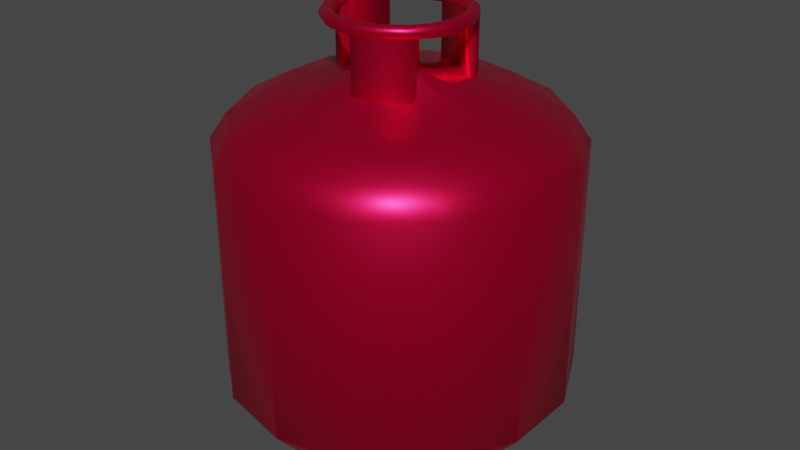 # Source: Gas_Bottle.blend  (saved by Blender 3.3.6; exported with 4.5.12 LTS)
import bpy
from mathutils import Matrix  # noqa: F401  (used for matrix-valued properties, if any)

bpy.ops.wm.read_factory_settings(use_empty=True)
scene = bpy.context.scene
scene.name = 'Scene'

# ---- collections
col_collection = bpy.data.collections.new('Collection'); scene.collection.children.link(col_collection)

# ---- materials (node trees are filled in below, after node groups)
mat_material = bpy.data.materials.new('Material')
mat_material.alpha_threshold = 0.0
mat_material.use_transparent_shadow = False
mat_material.roughness = 0.5
mat_material.line_color = (0.0, 0.0, 0.0, 1.0)

# ---- material node trees
mat_material.use_nodes = True; mat_material.node_tree.nodes.clear()
_N = mat_material.node_tree.nodes; _L = mat_material.node_tree.links
n0 = _N.new('ShaderNodeOutputMaterial'); n0.name = 'Material Output'; n0.location = (300, 300)
n1 = _N.new('ShaderNodeBsdfPrincipled'); n1.name = 'Principled BSDF'; n1.location = (10, 300)
n1.distribution = 'GGX'
n1.subsurface_method = 'RANDOM_WALK_SKIN'
n1.inputs[0].default_value = (0.8, 0.0, 0.05811, 1.0)
n1.inputs[1].default_value = 0.82
n1.inputs[2].default_value = 0.35
n1.inputs[3].default_value = 1.45
n1.inputs[13].default_value = 0.67
n1.inputs[27].default_value = (0.0, 0.0, 0.0, 1.0)
n1.inputs[28].default_value = 1.0
_L.new(n1.outputs[0], n0.inputs[0])
n0.is_active_output = True

# ---- world
world_world = bpy.data.worlds.new('World'); scene.world = world_world
world_world.use_nodes = True; world_world.node_tree.nodes.clear()
_N = world_world.node_tree.nodes; _L = world_world.node_tree.links
n0 = _N.new('ShaderNodeOutputWorld'); n0.name = 'World Output'; n0.location = (300, 300)
n1 = _N.new('ShaderNodeBackground'); n1.name = 'Background'; n1.location = (10, 300)
n1.inputs[0].default_value = (0.05088, 0.05088, 0.05088, 1.0)
_L.new(n1.outputs[0], n0.inputs[0])
n0.is_active_output = True
world_world.color = (0.05088, 0.05088, 0.05088)
world_world.use_sun_shadow = False
world_world.sun_shadow_jitter_overblur = 0.0

# ---- meshes
me_cylinder = bpy.data.meshes.new('Cylinder')
me_cylinder.from_pydata([(-3.509e-09, 0.1688, -0.02832), (1.306e-09, 0.02931, 0.6166), (0.07324, 0.1521, -0.02832), (0.01272, 0.02641, 0.6166), (0.132, 0.1052, -0.02832), (0.02292, 0.01828, 0.6166), (0.1646, 0.03756, -0.02832), (0.02858, 0.006522, 0.6166), (0.1646, -0.03756, -0.02832), (0.02858, -0.006522, 0.6166), (0.132, -0.1052, -0.02832), (0.02292, -0.01828, 0.6166), (0.07324, -0.1521, -0.02832), (0.01272, -0.02641, 0.6166), (-3.509e-09, -0.1688, -0.02832), (1.306e-09, -0.02931, 0.6166), (-0.07324, -0.1521, -0.02832), (-0.01272, -0.02641, 0.6166), (-0.132, -0.1052, -0.02832), (-0.02292, -0.01828, 0.6166), (-0.1646, -0.03756, -0.02832), (-0.02858, -0.006522, 0.6166), (-0.1646, 0.03756, -0.02832), (-0.02858, 0.006522, 0.6166), (-0.132, 0.1052, -0.02832), (-0.02292, 0.01828, 0.6166), (-0.07324, 0.1521, -0.02832), (-0.01272, 0.02641, 0.6166), (-1.574e-09, 0.2007, 0.01753), (-6.096e-10, 0.2582, 0.03844), (0.0, 0.3, 0.087), (0.0, 0.3, 0.4928), (0.1302, 0.2703, 0.4928), (0.1302, 0.2703, 0.087), (0.112, 0.2326, 0.03844), (0.08709, 0.1808, 0.01753), (0.2345, 0.187, 0.4928), (0.2345, 0.187, 0.087), (0.2018, 0.161, 0.03844), (0.1569, 0.1251, 0.01753), (0.2925, 0.06676, 0.4928), (0.2925, 0.06676, 0.087), (0.2517, 0.05745, 0.03844), (0.1957, 0.04466, 0.01753), (0.2925, -0.06676, 0.4928), (0.2925, -0.06676, 0.087), (0.2517, -0.05745, 0.03844), (0.1957, -0.04466, 0.01753), (0.2345, -0.187, 0.4928), (0.2345, -0.187, 0.087), (0.2018, -0.161, 0.03844), (0.1569, -0.1251, 0.01753), (0.1302, -0.2703, 0.4928), (0.1302, -0.2703, 0.087), (0.112, -0.2326, 0.03844), (0.08709, -0.1808, 0.01753), (0.0, -0.3, 0.4928), (0.0, -0.3, 0.087), (-6.096e-10, -0.2582, 0.03844), (-1.574e-09, -0.2007, 0.01753), (-0.1302, -0.2703, 0.4928), (-0.1302, -0.2703, 0.087), (-0.112, -0.2326, 0.03844), (-0.08709, -0.1808, 0.01753), (-0.2345, -0.187, 0.4928), (-0.2345, -0.187, 0.087), (-0.2018, -0.161, 0.03844), (-0.1569, -0.1251, 0.01753), (-0.2925, -0.06676, 0.4928), (-0.2925, -0.06676, 0.087), (-0.2517, -0.05745, 0.03844), (-0.1957, -0.04466, 0.01753), (-0.2925, 0.06676, 0.4928), (-0.2925, 0.06676, 0.087), (-0.2517, 0.05745, 0.03844), (-0.1957, 0.04466, 0.01753), (-0.2345, 0.187, 0.4928), (-0.2345, 0.187, 0.087), (-0.2018, 0.161, 0.03844), (-0.1569, 0.1251, 0.01753), (-0.1302, 0.2703, 0.4928), (-0.1302, 0.2703, 0.087), (-0.112, 0.2326, 0.03844), (-0.08709, 0.1808, 0.01753), (-2.055e-10, 0.271, 0.5353), (-8.152e-10, 0.1972, 0.5753), (0.08556, 0.1777, 0.5753), (0.1176, 0.2442, 0.5353), (0.1542, 0.123, 0.5753), (0.2119, 0.169, 0.5353), (0.1923, 0.04388, 0.5753), (0.2642, 0.06031, 0.5353), (0.1923, -0.04388, 0.5753), (0.2642, -0.06031, 0.5353), (0.1542, -0.123, 0.5753), (0.2119, -0.169, 0.5353), (0.08556, -0.1777, 0.5753), (0.1176, -0.2442, 0.5353), (-8.152e-10, -0.1972, 0.5753), (-2.055e-10, -0.271, 0.5353), (-0.08556, -0.1777, 0.5753), (-0.1176, -0.2442, 0.5353), (-0.1542, -0.123, 0.5753), (-0.2119, -0.169, 0.5353), (-0.1923, -0.04388, 0.5753), (-0.2642, -0.06031, 0.5353), (-0.1923, 0.04388, 0.5753), (-0.2642, 0.06031, 0.5353), (-0.1542, 0.123, 0.5753), (-0.2119, 0.169, 0.5353), (-0.08556, 0.1777, 0.5753), (-0.1176, 0.2442, 0.5353), (0.01272, 0.02641, 0.6619), (3.063e-09, 0.02931, 0.6619), (0.02292, 0.01828, 0.6619), (0.02858, 0.006522, 0.6619), (0.02858, -0.006522, 0.6619), (0.02292, -0.01828, 0.6619), (0.01272, -0.02641, 0.6619), (3.063e-09, -0.02931, 0.6619), (-0.01272, -0.02641, 0.6619), (-0.02292, -0.01828, 0.6619), (-0.02858, -0.006522, 0.6619), (-0.02858, 0.006522, 0.6619), (-0.02292, 0.01828, 0.6619), (-0.01272, 0.02641, 0.6619), (0.0009212, 0.1005, 0.5864), (0.04771, 0.08982, 0.5864), (0.08522, 0.0599, 0.5864), (0.08086, -0.06036, 0.5864), (0.04334, -0.09028, 0.5864), (-0.003447, -0.101, 0.5864), (-0.09765, -0.02368, 0.5864), (-0.09765, 0.02431, 0.5864), (-0.07683, 0.06754, 0.5864), (0.0009212, 0.1005, 0.7018), (0.04771, 0.08982, 0.7018), (0.08522, 0.0599, 0.7018), (0.08086, -0.06036, 0.7018), (0.04334, -0.09028, 0.7018), (-0.003447, -0.101, 0.7018), (-0.09765, -0.02368, 0.7018), (-0.09765, 0.02431, 0.7018), (-0.07683, 0.06754, 0.7018), (-0.114, 0.02804, 0.5864), (-0.09318, 0.07127, 0.5864), (-0.114, -0.01995, 0.5864), (-0.114, 0.02804, 0.7018), (-0.09318, 0.07127, 0.7018), (-0.114, -0.01995, 0.7018), (0.05498, 0.1049, 0.5864), (0.0925, 0.07501, 0.5864), (0.008197, 0.1156, 0.5864), (0.05498, 0.1049, 0.7018), (0.0925, 0.07501, 0.7018), (0.008197, 0.1156, 0.7018), (0.05061, -0.1054, 0.5864), (0.003829, -0.1161, 0.5864), (0.08813, -0.07547, 0.5864), (0.05061, -0.1054, 0.7018), (0.003829, -0.1161, 0.7018), (0.08813, -0.07547, 0.7018), (-1.128e-09, -0.1199, 0.7044), (-8.707e-10, -0.1158, 0.7084), (-1.001e-10, -0.1103, 0.7099), (5.42e-10, -0.1048, 0.7084), (7.989e-10, -0.1008, 0.7044), (9.273e-10, -0.09929, 0.6988), (1.184e-09, -0.1008, 0.6933), (6.705e-10, -0.1048, 0.6893), (-1.001e-10, -0.1103, 0.6878), (-7.423e-10, -0.1158, 0.6893), (-1.128e-09, -0.1199, 0.6933), (-1.128e-09, -0.1214, 0.6988), (-0.04662, -0.1105, 0.7044), (-0.04506, -0.1067, 0.7084), (-0.04293, -0.1016, 0.7099), (-0.04081, -0.09656, 0.7084), (-0.03925, -0.09284, 0.7044), (-0.03868, -0.09147, 0.6988), (-0.03925, -0.09284, 0.6933), (-0.04081, -0.09656, 0.6893), (-0.04293, -0.1016, 0.6878), (-0.04506, -0.1067, 0.6893), (-0.04662, -0.1105, 0.6933), (-0.04719, -0.1118, 0.6988), (-0.08476, -0.08476, 0.7044), (-0.0819, -0.0819, 0.7084), (-0.078, -0.078, 0.7099), (-0.0741, -0.0741, 0.7084), (-0.07125, -0.07125, 0.7044), (-0.0702, -0.0702, 0.6988), (-0.07125, -0.07125, 0.6933), (-0.0741, -0.0741, 0.6893), (-0.078, -0.078, 0.6878), (-0.0819, -0.0819, 0.6893), (-0.08476, -0.08476, 0.6933), (-0.0858, -0.0858, 0.6988), (-0.1105, -0.04662, 0.7044), (-0.1067, -0.04506, 0.7084), (-0.1016, -0.04293, 0.7099), (-0.09656, -0.04081, 0.7084), (-0.09284, -0.03925, 0.7044), (-0.09147, -0.03868, 0.6988), (-0.09284, -0.03925, 0.6933), (-0.09656, -0.04081, 0.6893), (-0.1016, -0.04293, 0.6878), (-0.1067, -0.04506, 0.6893), (-0.1105, -0.04662, 0.6933), (-0.1118, -0.04719, 0.6988), (-0.1199, 6.819e-10, 0.7044), (-0.1158, -3.455e-10, 0.7084), (-0.1103, -3.455e-10, 0.7099), (-0.1048, -8.592e-10, 0.7084), (-0.1008, -1.373e-09, 0.7044), (-0.09929, -7.617e-10, 0.6988), (-0.1008, -3.455e-10, 0.6933), (-0.1048, 6.819e-10, 0.6893), (-0.1103, 6.819e-10, 0.6878), (-0.1158, 1.196e-09, 0.6893), (-0.1199, 1.709e-09, 0.6933), (-0.1214, 1.098e-09, 0.6988), (-0.1105, 0.04662, 0.7044), (-0.1067, 0.04506, 0.7084), (-0.1016, 0.04293, 0.7099), (-0.09656, 0.04081, 0.7084), (-0.09284, 0.03925, 0.7044), (-0.09147, 0.03868, 0.6988), (-0.09284, 0.03925, 0.6933), (-0.09656, 0.04081, 0.6893), (-0.1016, 0.04293, 0.6878), (-0.1067, 0.04506, 0.6893), (-0.1105, 0.04662, 0.6933), (-0.1118, 0.04719, 0.6988), (-0.08476, 0.08476, 0.7044), (-0.0819, 0.0819, 0.7084), (-0.078, 0.078, 0.7099), (-0.0741, 0.0741, 0.7084), (-0.07125, 0.07125, 0.7044), (-0.0702, 0.0702, 0.6988), (-0.07125, 0.07125, 0.6933), (-0.0741, 0.0741, 0.6893), (-0.078, 0.078, 0.6878), (-0.0819, 0.0819, 0.6893), (-0.08476, 0.08476, 0.6933), (-0.0858, 0.0858, 0.6988), (-0.04662, 0.1105, 0.7044), (-0.04506, 0.1067, 0.7084), (-0.04293, 0.1016, 0.7099), (-0.04081, 0.09656, 0.7084), (-0.03925, 0.09284, 0.7044), (-0.03868, 0.09147, 0.6988), (-0.03925, 0.09284, 0.6933), (-0.04081, 0.09656, 0.6893), (-0.04293, 0.1016, 0.6878), (-0.04506, 0.1067, 0.6893), (-0.04662, 0.1105, 0.6933), (-0.04719, 0.1118, 0.6988), (-7.423e-10, 0.1199, 0.7044), (-8.707e-10, 0.1158, 0.7084), (-6.138e-10, 0.1103, 0.7099), (-1.001e-10, 0.1048, 0.7084), (1.567e-10, 0.1008, 0.7044), (4.136e-10, 0.09929, 0.6988), (7.989e-10, 0.1008, 0.6933), (7.989e-10, 0.1048, 0.6893), (4.136e-10, 0.1103, 0.6878), (-1.001e-10, 0.1158, 0.6893), (1.567e-10, 0.1199, 0.6933), (-6.138e-10, 0.1214, 0.6988), (0.04662, 0.1105, 0.7044), (0.04506, 0.1067, 0.7084), (0.04293, 0.1016, 0.7099), (0.04081, 0.09656, 0.7084), (0.03925, 0.09284, 0.7044), (0.03868, 0.09147, 0.6988), (0.03925, 0.09284, 0.6933), (0.04081, 0.09656, 0.6893), (0.04293, 0.1016, 0.6878), (0.04506, 0.1067, 0.6893), (0.04662, 0.1105, 0.6933), (0.04719, 0.1118, 0.6988), (0.08476, 0.08476, 0.7044), (0.0819, 0.0819, 0.7084), (0.078, 0.078, 0.7099), (0.0741, 0.0741, 0.7084), (0.07125, 0.07125, 0.7044), (0.0702, 0.0702, 0.6988), (0.07125, 0.07125, 0.6933), (0.0741, 0.0741, 0.6893), (0.078, 0.078, 0.6878), (0.0819, 0.0819, 0.6893), (0.08476, 0.08476, 0.6933), (0.0858, 0.0858, 0.6988), (0.1105, 0.04662, 0.7044), (0.1067, 0.04506, 0.7084), (0.1016, 0.04293, 0.7099), (0.09656, 0.04081, 0.7084), (0.09284, 0.03925, 0.7044), (0.09147, 0.03868, 0.6988), (0.09284, 0.03925, 0.6933), (0.09656, 0.04081, 0.6893), (0.1016, 0.04293, 0.6878), (0.1067, 0.04506, 0.6893), (0.1105, 0.04662, 0.6933), (0.1118, 0.04719, 0.6988), (0.1199, 1.87e-09, 0.7044), (0.1158, 1.071e-09, 0.7084), (0.1103, 1.682e-10, 0.7099), (0.1048, -7.35e-10, 0.7084), (0.1008, -1.534e-09, 0.7044), (0.09929, -1.692e-09, 0.6988), (0.1008, -1.534e-09, 0.6933), (0.1048, -7.35e-10, 0.6893), (0.1103, 1.682e-10, 0.6878), (0.1158, 5.577e-10, 0.6893), (0.1199, 1.87e-09, 0.6933), (0.1214, 2.028e-09, 0.6988), (0.1105, -0.04662, 0.7044), (0.1067, -0.04506, 0.7084), (0.1016, -0.04293, 0.7099), (0.09656, -0.04081, 0.7084), (0.09284, -0.03925, 0.7044), (0.09147, -0.03868, 0.6988), (0.09284, -0.03925, 0.6933), (0.09656, -0.04081, 0.6893), (0.1016, -0.04293, 0.6878), (0.1067, -0.04506, 0.6893), (0.1105, -0.04662, 0.6933), (0.1118, -0.04719, 0.6988), (0.08476, -0.08476, 0.7044), (0.0819, -0.0819, 0.7084), (0.078, -0.078, 0.7099), (0.0741, -0.0741, 0.7084), (0.07125, -0.07125, 0.7044), (0.0702, -0.0702, 0.6988), (0.07125, -0.07125, 0.6933), (0.0741, -0.0741, 0.6893), (0.078, -0.078, 0.6878), (0.0819, -0.0819, 0.6893), (0.08476, -0.08476, 0.6933), (0.0858, -0.0858, 0.6988), (0.04662, -0.1105, 0.7044), (0.04506, -0.1067, 0.7084), (0.04293, -0.1016, 0.7099), (0.04081, -0.09656, 0.7084), (0.03925, -0.09284, 0.7044), (0.03868, -0.09147, 0.6988), (0.03925, -0.09284, 0.6933), (0.04081, -0.09656, 0.6893), (0.04293, -0.1016, 0.6878), (0.04506, -0.1067, 0.6893), (0.04662, -0.1105, 0.6933), (0.04719, -0.1118, 0.6988), (-3.769e-09, 0.2029, -0.02832), (0.08802, 0.1828, -0.02832), (0.1586, 0.1265, -0.02832), (0.1978, 0.04514, -0.02832), (0.1978, -0.04514, -0.02832), (0.1586, -0.1265, -0.02832), (0.08802, -0.1828, -0.02832), (-3.769e-09, -0.2029, -0.02832), (-0.08802, -0.1828, -0.02832), (-0.1586, -0.1265, -0.02832), (-0.1978, -0.04514, -0.02832), (-0.1978, 0.04514, -0.02832), (-0.1586, 0.1265, -0.02832), (-0.08802, 0.1828, -0.02832), (-3.559e-09, 0.1688, 0.007183), (0.07324, 0.1521, 0.007183), (0.132, 0.1052, 0.007183), (0.1646, 0.03756, 0.007183), (0.1646, -0.03756, 0.007183), (0.132, -0.1052, 0.007183), (0.07324, -0.1521, 0.007183), (-3.559e-09, -0.1688, 0.007183), (-0.07324, -0.1521, 0.007183), (-0.132, -0.1052, 0.007183), (-0.1646, -0.03756, 0.007183), (-0.1646, 0.03756, 0.007183), (-0.132, 0.1052, 0.007183), (-0.07324, 0.1521, 0.007183)], [], [(85, 1, 3, 86), (86, 3, 5, 88), (88, 5, 7, 90), (90, 7, 9, 92), (92, 9, 11, 94), (94, 11, 13, 96), (96, 13, 15, 98), (98, 15, 17, 100), (100, 17, 19, 102), (102, 19, 21, 104), (104, 21, 23, 106), (106, 23, 25, 108), (11, 9, 116, 117), (108, 25, 27, 110), (110, 27, 1, 85), (8, 10, 373, 372), (367, 83, 28, 354), (83, 82, 29, 28), (82, 81, 30, 29), (81, 80, 31, 30), (366, 79, 83, 367), (79, 78, 82, 83), (78, 77, 81, 82), (77, 76, 80, 81), (365, 75, 79, 366), (75, 74, 78, 79), (74, 73, 77, 78), (73, 72, 76, 77), (364, 71, 75, 365), (71, 70, 74, 75), (70, 69, 73, 74), (69, 68, 72, 73), (363, 67, 71, 364), (67, 66, 70, 71), (66, 65, 69, 70), (65, 64, 68, 69), (362, 63, 67, 363), (63, 62, 66, 67), (62, 61, 65, 66), (61, 60, 64, 65), (361, 59, 63, 362), (59, 58, 62, 63), (58, 57, 61, 62), (57, 56, 60, 61), (360, 55, 59, 361), (55, 54, 58, 59), (54, 53, 57, 58), (53, 52, 56, 57), (359, 51, 55, 360), (51, 50, 54, 55), (50, 49, 53, 54), (49, 48, 52, 53), (358, 47, 51, 359), (47, 46, 50, 51), (46, 45, 49, 50), (45, 44, 48, 49), (357, 43, 47, 358), (43, 42, 46, 47), (42, 41, 45, 46), (41, 40, 44, 45), (356, 39, 43, 357), (39, 38, 42, 43), (38, 37, 41, 42), (37, 36, 40, 41), (355, 35, 39, 356), (35, 34, 38, 39), (34, 33, 37, 38), (33, 32, 36, 37), (354, 28, 35, 355), (28, 29, 34, 35), (29, 30, 33, 34), (30, 31, 32, 33), (80, 111, 84, 31), (111, 110, 85, 84), (76, 109, 111, 80), (109, 108, 110, 111), (72, 107, 109, 76), (107, 106, 108, 109), (68, 105, 107, 72), (105, 104, 106, 107), (64, 103, 105, 68), (103, 102, 104, 105), (60, 101, 103, 64), (101, 100, 102, 103), (56, 99, 101, 60), (99, 98, 100, 101), (52, 97, 99, 56), (97, 96, 98, 99), (48, 95, 97, 52), (95, 94, 96, 97), (44, 93, 95, 48), (93, 92, 94, 95), (40, 91, 93, 44), (91, 90, 92, 93), (36, 89, 91, 40), (89, 88, 90, 91), (32, 87, 89, 36), (87, 86, 88, 89), (31, 84, 87, 32), (84, 85, 86, 87), (112, 113, 125, 124, 123, 122, 121, 120, 119, 118, 117, 116, 115, 114), (21, 19, 121, 122), (7, 5, 114, 115), (17, 15, 119, 120), (3, 1, 113, 112), (27, 25, 124, 125), (13, 11, 117, 118), (23, 21, 122, 123), (9, 7, 115, 116), (19, 17, 120, 121), (1, 27, 125, 113), (5, 3, 112, 114), (15, 13, 118, 119), (25, 23, 123, 124), (131, 140, 139, 130), (134, 143, 142, 133), (127, 136, 135, 126), (130, 139, 138, 129), (133, 142, 141, 132), (128, 137, 136, 127), (145, 144, 147, 148), (144, 146, 149, 147), (143, 134, 145, 148), (132, 141, 149, 146), (150, 152, 155, 153), (151, 150, 153, 154), (137, 128, 151, 154), (126, 135, 155, 152), (157, 156, 159, 160), (156, 158, 161, 159), (129, 138, 161, 158), (140, 131, 157, 160), (162, 174, 185, 173), (163, 175, 174, 162), (164, 176, 175, 163), (165, 177, 176, 164), (166, 178, 177, 165), (167, 179, 178, 166), (168, 180, 179, 167), (169, 181, 180, 168), (170, 182, 181, 169), (171, 183, 182, 170), (172, 184, 183, 171), (173, 185, 184, 172), (174, 186, 197, 185), (175, 187, 186, 174), (176, 188, 187, 175), (177, 189, 188, 176), (178, 190, 189, 177), (179, 191, 190, 178), (180, 192, 191, 179), (181, 193, 192, 180), (182, 194, 193, 181), (183, 195, 194, 182), (184, 196, 195, 183), (185, 197, 196, 184), (186, 198, 209, 197), (187, 199, 198, 186), (188, 200, 199, 187), (189, 201, 200, 188), (190, 202, 201, 189), (191, 203, 202, 190), (192, 204, 203, 191), (193, 205, 204, 192), (194, 206, 205, 193), (195, 207, 206, 194), (196, 208, 207, 195), (197, 209, 208, 196), (198, 210, 221, 209), (199, 211, 210, 198), (200, 212, 211, 199), (201, 213, 212, 200), (202, 214, 213, 201), (203, 215, 214, 202), (204, 216, 215, 203), (205, 217, 216, 204), (206, 218, 217, 205), (207, 219, 218, 206), (208, 220, 219, 207), (209, 221, 220, 208), (210, 222, 233, 221), (211, 223, 222, 210), (212, 224, 223, 211), (213, 225, 224, 212), (214, 226, 225, 213), (215, 227, 226, 214), (216, 228, 227, 215), (217, 229, 228, 216), (218, 230, 229, 217), (219, 231, 230, 218), (220, 232, 231, 219), (221, 233, 232, 220), (222, 234, 245, 233), (223, 235, 234, 222), (224, 236, 235, 223), (225, 237, 236, 224), (226, 238, 237, 225), (227, 239, 238, 226), (228, 240, 239, 227), (229, 241, 240, 228), (230, 242, 241, 229), (231, 243, 242, 230), (232, 244, 243, 231), (233, 245, 244, 232), (234, 246, 257, 245), (235, 247, 246, 234), (236, 248, 247, 235), (237, 249, 248, 236), (238, 250, 249, 237), (239, 251, 250, 238), (240, 252, 251, 239), (241, 253, 252, 240), (242, 254, 253, 241), (243, 255, 254, 242), (244, 256, 255, 243), (245, 257, 256, 244), (246, 258, 269, 257), (247, 259, 258, 246), (248, 260, 259, 247), (249, 261, 260, 248), (250, 262, 261, 249), (251, 263, 262, 250), (252, 264, 263, 251), (253, 265, 264, 252), (254, 266, 265, 253), (255, 267, 266, 254), (256, 268, 267, 255), (257, 269, 268, 256), (258, 270, 281, 269), (259, 271, 270, 258), (260, 272, 271, 259), (261, 273, 272, 260), (262, 274, 273, 261), (263, 275, 274, 262), (264, 276, 275, 263), (265, 277, 276, 264), (266, 278, 277, 265), (267, 279, 278, 266), (268, 280, 279, 267), (269, 281, 280, 268), (270, 282, 293, 281), (271, 283, 282, 270), (272, 284, 283, 271), (273, 285, 284, 272), (274, 286, 285, 273), (275, 287, 286, 274), (276, 288, 287, 275), (277, 289, 288, 276), (278, 290, 289, 277), (279, 291, 290, 278), (280, 292, 291, 279), (281, 293, 292, 280), (282, 294, 305, 293), (283, 295, 294, 282), (284, 296, 295, 283), (285, 297, 296, 284), (286, 298, 297, 285), (287, 299, 298, 286), (288, 300, 299, 287), (289, 301, 300, 288), (290, 302, 301, 289), (291, 303, 302, 290), (292, 304, 303, 291), (293, 305, 304, 292), (294, 306, 317, 305), (295, 307, 306, 294), (296, 308, 307, 295), (297, 309, 308, 296), (298, 310, 309, 297), (299, 311, 310, 298), (300, 312, 311, 299), (301, 313, 312, 300), (302, 314, 313, 301), (303, 315, 314, 302), (304, 316, 315, 303), (305, 317, 316, 304), (306, 318, 329, 317), (307, 319, 318, 306), (308, 320, 319, 307), (309, 321, 320, 308), (310, 322, 321, 309), (311, 323, 322, 310), (312, 324, 323, 311), (313, 325, 324, 312), (314, 326, 325, 313), (315, 327, 326, 314), (316, 328, 327, 315), (317, 329, 328, 316), (318, 330, 341, 329), (319, 331, 330, 318), (320, 332, 331, 319), (321, 333, 332, 320), (322, 334, 333, 321), (323, 335, 334, 322), (324, 336, 335, 323), (325, 337, 336, 324), (326, 338, 337, 325), (327, 339, 338, 326), (328, 340, 339, 327), (329, 341, 340, 328), (330, 342, 353, 341), (331, 343, 342, 330), (332, 344, 343, 331), (333, 345, 344, 332), (334, 346, 345, 333), (335, 347, 346, 334), (336, 348, 347, 335), (337, 349, 348, 336), (338, 350, 349, 337), (339, 351, 350, 338), (340, 352, 351, 339), (341, 353, 352, 340), (342, 162, 173, 353), (343, 163, 162, 342), (344, 164, 163, 343), (345, 165, 164, 344), (346, 166, 165, 345), (347, 167, 166, 346), (348, 168, 167, 347), (349, 169, 168, 348), (350, 170, 169, 349), (351, 171, 170, 350), (352, 172, 171, 351), (353, 173, 172, 352), (2, 0, 354, 355), (4, 2, 355, 356), (6, 4, 356, 357), (8, 6, 357, 358), (10, 8, 358, 359), (12, 10, 359, 360), (14, 12, 360, 361), (16, 14, 361, 362), (18, 16, 362, 363), (20, 18, 363, 364), (22, 20, 364, 365), (24, 22, 365, 366), (26, 24, 366, 367), (0, 26, 367, 354), (368, 369, 370, 371, 372, 373, 374, 375, 376, 377, 378, 379, 380, 381), (24, 26, 381, 380), (10, 12, 374, 373), (26, 0, 368, 381), (12, 14, 375, 374), (14, 16, 376, 375), (0, 2, 369, 368), (16, 18, 377, 376), (2, 4, 370, 369), (18, 20, 378, 377), (4, 6, 371, 370), (20, 22, 379, 378), (6, 8, 372, 371), (22, 24, 380, 379)])
me_cylinder.polygons.foreach_set('use_smooth', [True] * 352)
_uv = me_cylinder.uv_layers.new(name='UVMap')
_uv.uv.foreach_set('vector', [1.0, 0.9667, 1.0, 1.0, 0.9286, 1.0, 0.9286, 0.9667, 0.9286, 0.9667, 0.9286, 1.0, 0.8571, 1.0, 0.8571, 0.9667, 0.8571, 0.9667, 0.8571, 1.0, 0.7857, 1.0, 0.7857, 0.9667, 0.7857, 0.9667, 0.7857, 1.0, 0.7143, 1.0, 0.7143, 0.9667, 0.7143, 0.9667, 0.7143, 1.0, 0.6429, 1.0, 0.6429, 0.9667, 0.6429, 0.9667, 0.6429, 1.0, 0.5714, 1.0, 0.5714, 0.9667, 0.5714, 0.9667, 0.5714, 1.0, 0.5, 1.0, 0.5, 0.9667, 0.5, 0.9667, 0.5, 1.0, 0.4286, 1.0, 0.4286, 0.9667, 0.4286, 0.9667, 0.4286, 1.0, 0.3571, 1.0, 0.3571, 0.9667, 0.3571, 0.9667, 0.3571, 1.0, 0.2857, 1.0, 0.2857, 0.9667, 0.2857, 0.9667, 0.2857, 1.0, 0.2143, 1.0, 0.2143, 0.9667, 0.2143, 0.9667, 0.2143, 1.0, 0.1429, 1.0, 0.1429, 0.9667, 0.6429, 1.0, 0.7143, 1.0, 0.7143, 1.0, 0.6429, 1.0, 0.1429, 0.9667, 0.1429, 1.0, 0.07143, 1.0, 0.07143, 0.9667, 0.07143, 0.9667, 0.07143, 1.0, -1.341e-07, 1.0, -1.341e-07, 0.9667, 0.9447, 0.2056, 0.9061, 0.1255, 0.9061, 0.1255, 0.9447, 0.2056, 0.07143, 0.5, 0.07143, 0.6, -1.341e-07, 0.6, -1.341e-07, 0.5, 0.07143, 0.6, 0.07143, 0.7, -1.341e-07, 0.7, -1.341e-07, 0.6, 0.07143, 0.7, 0.07143, 0.8, -1.341e-07, 0.8, -1.341e-07, 0.7, 0.07143, 0.8, 0.07143, 0.9, -1.341e-07, 0.9, -1.341e-07, 0.8, 0.1429, 0.5, 0.1429, 0.6, 0.07143, 0.6, 0.07143, 0.5, 0.1429, 0.6, 0.1429, 0.7, 0.07143, 0.7, 0.07143, 0.6, 0.1429, 0.7, 0.1429, 0.8, 0.07143, 0.8, 0.07143, 0.7, 0.1429, 0.8, 0.1429, 0.9, 0.07143, 0.9, 0.07143, 0.8, 0.2143, 0.5, 0.2143, 0.6, 0.1429, 0.6, 0.1429, 0.5, 0.2143, 0.6, 0.2143, 0.7, 0.1429, 0.7, 0.1429, 0.6, 0.2143, 0.7, 0.2143, 0.8, 0.1429, 0.8, 0.1429, 0.7, 0.2143, 0.8, 0.2143, 0.9, 0.1429, 0.9, 0.1429, 0.8, 0.2857, 0.5, 0.2857, 0.6, 0.2143, 0.6, 0.2143, 0.5, 0.2857, 0.6, 0.2857, 0.7, 0.2143, 0.7, 0.2143, 0.6, 0.2857, 0.7, 0.2857, 0.8, 0.2143, 0.8, 0.2143, 0.7, 0.2857, 0.8, 0.2857, 0.9, 0.2143, 0.9, 0.2143, 0.8, 0.3571, 0.5, 0.3571, 0.6, 0.2857, 0.6, 0.2857, 0.5, 0.3571, 0.6, 0.3571, 0.7, 0.2857, 0.7, 0.2857, 0.6, 0.3571, 0.7, 0.3571, 0.8, 0.2857, 0.8, 0.2857, 0.7, 0.3571, 0.8, 0.3571, 0.9, 0.2857, 0.9, 0.2857, 0.8, 0.4286, 0.5, 0.4286, 0.6, 0.3571, 0.6, 0.3571, 0.5, 0.4286, 0.6, 0.4286, 0.7, 0.3571, 0.7, 0.3571, 0.6, 0.4286, 0.7, 0.4286, 0.8, 0.3571, 0.8, 0.3571, 0.7, 0.4286, 0.8, 0.4286, 0.9, 0.3571, 0.9, 0.3571, 0.8, 0.5, 0.5, 0.5, 0.6, 0.4286, 0.6, 0.4286, 0.5, 0.5, 0.6, 0.5, 0.7, 0.4286, 0.7, 0.4286, 0.6, 0.5, 0.7, 0.5, 0.8, 0.4286, 0.8, 0.4286, 0.7, 0.5, 0.8, 0.5, 0.9, 0.4286, 0.9, 0.4286, 0.8, 0.5714, 0.5, 0.5714, 0.6, 0.5, 0.6, 0.5, 0.5, 0.5714, 0.6, 0.5714, 0.7, 0.5, 0.7, 0.5, 0.6, 0.5714, 0.7, 0.5714, 0.8, 0.5, 0.8, 0.5, 0.7, 0.5714, 0.8, 0.5714, 0.9, 0.5, 0.9, 0.5, 0.8, 0.6429, 0.5, 0.6429, 0.6, 0.5714, 0.6, 0.5714, 0.5, 0.6429, 0.6, 0.6429, 0.7, 0.5714, 0.7, 0.5714, 0.6, 0.6429, 0.7, 0.6429, 0.8, 0.5714, 0.8, 0.5714, 0.7, 0.6429, 0.8, 0.6429, 0.9, 0.5714, 0.9, 0.5714, 0.8, 0.7143, 0.5, 0.7143, 0.6, 0.6429, 0.6, 0.6429, 0.5, 0.7143, 0.6, 0.7143, 0.7, 0.6429, 0.7, 0.6429, 0.6, 0.7143, 0.7, 0.7143, 0.8, 0.6429, 0.8, 0.6429, 0.7, 0.7143, 0.8, 0.7143, 0.9, 0.6429, 0.9, 0.6429, 0.8, 0.7857, 0.5, 0.7857, 0.6, 0.7143, 0.6, 0.7143, 0.5, 0.7857, 0.6, 0.7857, 0.7, 0.7143, 0.7, 0.7143, 0.6, 0.7857, 0.7, 0.7857, 0.8, 0.7143, 0.8, 0.7143, 0.7, 0.7857, 0.8, 0.7857, 0.9, 0.7143, 0.9, 0.7143, 0.8, 0.8571, 0.5, 0.8571, 0.6, 0.7857, 0.6, 0.7857, 0.5, 0.8571, 0.6, 0.8571, 0.7, 0.7857, 0.7, 0.7857, 0.6, 0.8571, 0.7, 0.8571, 0.8, 0.7857, 0.8, 0.7857, 0.7, 0.8571, 0.8, 0.8571, 0.9, 0.7857, 0.9, 0.7857, 0.8, 0.9286, 0.5, 0.9286, 0.6, 0.8571, 0.6, 0.8571, 0.5, 0.9286, 0.6, 0.9286, 0.7, 0.8571, 0.7, 0.8571, 0.6, 0.9286, 0.7, 0.9286, 0.8, 0.8571, 0.8, 0.8571, 0.7, 0.9286, 0.8, 0.9286, 0.9, 0.8571, 0.9, 0.8571, 0.8, 1.0, 0.5, 1.0, 0.6, 0.9286, 0.6, 0.9286, 0.5, 1.0, 0.6, 1.0, 0.7, 0.9286, 0.7, 0.9286, 0.6, 1.0, 0.7, 1.0, 0.8, 0.9286, 0.8, 0.9286, 0.7, 1.0, 0.8, 1.0, 0.9, 0.9286, 0.9, 0.9286, 0.8, 0.07143, 0.9, 0.07143, 0.9333, -1.341e-07, 0.9333, -1.341e-07, 0.9, 0.07143, 0.9333, 0.07143, 0.9667, -1.341e-07, 0.9667, -1.341e-07, 0.9333, 0.1429, 0.9, 0.1429, 0.9333, 0.07143, 0.9333, 0.07143, 0.9, 0.1429, 0.9333, 0.1429, 0.9667, 0.07143, 0.9667, 0.07143, 0.9333, 0.2143, 0.9, 0.2143, 0.9333, 0.1429, 0.9333, 0.1429, 0.9, 0.2143, 0.9333, 0.2143, 0.9667, 0.1429, 0.9667, 0.1429, 0.9333, 0.2857, 0.9, 0.2857, 0.9333, 0.2143, 0.9333, 0.2143, 0.9, 0.2857, 0.9333, 0.2857, 0.9667, 0.2143, 0.9667, 0.2143, 0.9333, 0.3571, 0.9, 0.3571, 0.9333, 0.2857, 0.9333, 0.2857, 0.9, 0.3571, 0.9333, 0.3571, 0.9667, 0.2857, 0.9667, 0.2857, 0.9333, 0.4286, 0.9, 0.4286, 0.9333, 0.3571, 0.9333, 0.3571, 0.9, 0.4286, 0.9333, 0.4286, 0.9667, 0.3571, 0.9667, 0.3571, 0.9333, 0.5, 0.9, 0.5, 0.9333, 0.4286, 0.9333, 0.4286, 0.9, 0.5, 0.9333, 0.5, 0.9667, 0.4286, 0.9667, 0.4286, 0.9333, 0.5714, 0.9, 0.5714, 0.9333, 0.5, 0.9333, 0.5, 0.9, 0.5714, 0.9333, 0.5714, 0.9667, 0.5, 0.9667, 0.5, 0.9333, 0.6429, 0.9, 0.6429, 0.9333, 0.5714, 0.9333, 0.5714, 0.9, 0.6429, 0.9333, 0.6429, 0.9667, 0.5714, 0.9667, 0.5714, 0.9333, 0.7143, 0.9, 0.7143, 0.9333, 0.6429, 0.9333, 0.6429, 0.9, 0.7143, 0.9333, 0.7143, 0.9667, 0.6429, 0.9667, 0.6429, 0.9333, 0.7857, 0.9, 0.7857, 0.9333, 0.7143, 0.9333, 0.7143, 0.9, 0.7857, 0.9333, 0.7857, 0.9667, 0.7143, 0.9667, 0.7143, 0.9333, 0.8571, 0.9, 0.8571, 0.9333, 0.7857, 0.9333, 0.7857, 0.9, 0.8571, 0.9333, 0.8571, 0.9667, 0.7857, 0.9667, 0.7857, 0.9333, 0.9286, 0.9, 0.9286, 0.9333, 0.8571, 0.9333, 0.8571, 0.9, 0.9286, 0.9333, 0.9286, 0.9667, 0.8571, 0.9667, 0.8571, 0.9333, 1.0, 0.9, 1.0, 0.9333, 0.9286, 0.9333, 0.9286, 0.9, 1.0, 0.9333, 1.0, 0.9667, 0.9286, 0.9667, 0.9286, 0.9333, 0.3541, 0.4662, 0.25, 0.49, 0.1459, 0.4662, 0.06236, 0.3996, 0.01602, 0.3034, 0.01602, 0.1966, 0.06236, 0.1004, 0.1459, 0.03377, 0.25, 0.01, 0.3541, 0.03377, 0.4376, 0.1004, 0.484, 0.1966, 0.484, 0.3034, 0.4376, 0.3996, 0.2857, 1.0, 0.3571, 1.0, 0.3571, 1.0, 0.2857, 1.0, 0.7857, 1.0, 0.8571, 1.0, 0.8571, 1.0, 0.7857, 1.0, 0.4286, 1.0, 0.5, 1.0, 0.5, 1.0, 0.4286, 1.0, 0.9286, 1.0, 1.0, 1.0, 1.0, 1.0, 0.9286, 1.0, 0.07143, 1.0, 0.1429, 1.0, 0.1429, 1.0, 0.07143, 1.0, 0.5714, 1.0, 0.6429, 1.0, 0.6429, 1.0, 0.5714, 1.0, 0.2143, 1.0, 0.2857, 1.0, 0.2857, 1.0, 0.2143, 1.0, 0.7143, 1.0, 0.7857, 1.0, 0.7857, 1.0, 0.7143, 1.0, 0.3571, 1.0, 0.4286, 1.0, 0.4286, 1.0, 0.3571, 1.0, -1.341e-07, 1.0, 0.07143, 1.0, 0.07143, 1.0, -1.341e-07, 1.0, 0.8571, 1.0, 0.9286, 1.0, 0.9286, 1.0, 0.8571, 1.0, 0.5, 1.0, 0.5714, 1.0, 0.5714, 1.0, 0.5, 1.0, 0.1429, 1.0, 0.2143, 1.0, 0.2143, 1.0, 0.1429, 1.0, 0.0, 0.0, 0.0, 0.0, 0.0, 0.0, 0.0, 0.0, 0.0, 0.0, 0.0, 0.0, 0.0, 0.0, 0.0, 0.0, 0.0, 0.0, 0.0, 0.0, 0.0, 0.0, 0.0, 0.0, 0.0, 0.0, 0.0, 0.0, 0.0, 0.0, 0.0, 0.0, 0.0, 0.0, 0.0, 0.0, 0.0, 0.0, 0.0, 0.0, 0.0, 0.0, 0.0, 0.0, 0.0, 0.0, 0.0, 0.0, 0.0, 0.0, 0.0, 0.0, 0.0, 0.0, 0.0, 0.0, 0.0, 0.0, 0.0, 0.0, 0.0, 0.0, 0.0, 0.0, 0.0, 0.0, 0.0, 0.0, 0.0, 0.0, 0.0, 0.0, 0.0, 0.0, 0.0, 0.0, 0.0, 0.0, 0.0, 0.0, 0.0, 0.0, 0.0, 0.0, 0.0, 0.0, 0.0, 0.0, 0.0, 0.0, 0.0, 0.0, 0.0, 0.0, 0.0, 0.0, 0.0, 0.0, 0.0, 0.0, 0.0, 0.0, 0.0, 0.0, 0.0, 0.0, 0.0, 0.0, 0.0, 0.0, 0.0, 0.0, 0.0, 0.0, 0.0, 0.0, 0.0, 0.0, 0.0, 0.0, 0.0, 0.0, 0.0, 0.0, 0.0, 0.0, 0.0, 0.0, 0.0, 0.0, 0.0, 0.0, 0.0, 0.0, 0.0, 0.0, 0.0, 0.0, 0.0, 0.0, 0.0, 0.0, 0.0, 0.0, 0.0, 1.0, 0.0625, 1.0, 0.0625, 0.9167, 0.0, 0.9167, 0.0, 0.08333, 0.0625, 0.08333, 0.0625, 0.0, 0.0, 0.0, 0.0, 0.1667, 0.0625, 0.1667, 0.0625, 0.08333, 0.0, 0.08333, 0.0, 0.25, 0.0625, 0.25, 0.0625, 0.1667, 0.0, 0.1667, 0.0, 0.3333, 0.0625, 0.3333, 0.0625, 0.25, 0.0, 0.25, 0.0, 0.4167, 0.0625, 0.4167, 0.0625, 0.3333, 0.0, 0.3333, 0.0, 0.5, 0.0625, 0.5, 0.0625, 0.4167, 0.0, 0.4167, 0.0, 0.5833, 0.0625, 0.5833, 0.0625, 0.5, 0.0, 0.5, 0.0, 0.6667, 0.0625, 0.6667, 0.0625, 0.5833, 0.0, 0.5833, 0.0, 0.75, 0.0625, 0.75, 0.0625, 0.6667, 0.0, 0.6667, 0.0, 0.8333, 0.0625, 0.8333, 0.0625, 0.75, 0.0, 0.75, 0.0, 0.9167, 0.0625, 0.9167, 0.0625, 0.8333, 0.0, 0.8333, 0.0625, 1.0, 0.125, 1.0, 0.125, 0.9167, 0.0625, 0.9167, 0.0625, 0.08333, 0.125, 0.08333, 0.125, 0.0, 0.0625, 0.0, 0.0625, 0.1667, 0.125, 0.1667, 0.125, 0.08333, 0.0625, 0.08333, 0.0625, 0.25, 0.125, 0.25, 0.125, 0.1667, 0.0625, 0.1667, 0.0625, 0.3333, 0.125, 0.3333, 0.125, 0.25, 0.0625, 0.25, 0.0625, 0.4167, 0.125, 0.4167, 0.125, 0.3333, 0.0625, 0.3333, 0.0625, 0.5, 0.125, 0.5, 0.125, 0.4167, 0.0625, 0.4167, 0.0625, 0.5833, 0.125, 0.5833, 0.125, 0.5, 0.0625, 0.5, 0.0625, 0.6667, 0.125, 0.6667, 0.125, 0.5833, 0.0625, 0.5833, 0.0625, 0.75, 0.125, 0.75, 0.125, 0.6667, 0.0625, 0.6667, 0.0625, 0.8333, 0.125, 0.8333, 0.125, 0.75, 0.0625, 0.75, 0.0625, 0.9167, 0.125, 0.9167, 0.125, 0.8333, 0.0625, 0.8333, 0.125, 1.0, 0.1875, 1.0, 0.1875, 0.9167, 0.125, 0.9167, 0.125, 0.08333, 0.1875, 0.08333, 0.1875, 0.0, 0.125, 0.0, 0.125, 0.1667, 0.1875, 0.1667, 0.1875, 0.08333, 0.125, 0.08333, 0.125, 0.25, 0.1875, 0.25, 0.1875, 0.1667, 0.125, 0.1667, 0.125, 0.3333, 0.1875, 0.3333, 0.1875, 0.25, 0.125, 0.25, 0.125, 0.4167, 0.1875, 0.4167, 0.1875, 0.3333, 0.125, 0.3333, 0.125, 0.5, 0.1875, 0.5, 0.1875, 0.4167, 0.125, 0.4167, 0.125, 0.5833, 0.1875, 0.5833, 0.1875, 0.5, 0.125, 0.5, 0.125, 0.6667, 0.1875, 0.6667, 0.1875, 0.5833, 0.125, 0.5833, 0.125, 0.75, 0.1875, 0.75, 0.1875, 0.6667, 0.125, 0.6667, 0.125, 0.8333, 0.1875, 0.8333, 0.1875, 0.75, 0.125, 0.75, 0.125, 0.9167, 0.1875, 0.9167, 0.1875, 0.8333, 0.125, 0.8333, 0.1875, 1.0, 0.25, 1.0, 0.25, 0.9167, 0.1875, 0.9167, 0.1875, 0.08333, 0.25, 0.08333, 0.25, 0.0, 0.1875, 0.0, 0.1875, 0.1667, 0.25, 0.1667, 0.25, 0.08333, 0.1875, 0.08333, 0.1875, 0.25, 0.25, 0.25, 0.25, 0.1667, 0.1875, 0.1667, 0.1875, 0.3333, 0.25, 0.3333, 0.25, 0.25, 0.1875, 0.25, 0.1875, 0.4167, 0.25, 0.4167, 0.25, 0.3333, 0.1875, 0.3333, 0.1875, 0.5, 0.25, 0.5, 0.25, 0.4167, 0.1875, 0.4167, 0.1875, 0.5833, 0.25, 0.5833, 0.25, 0.5, 0.1875, 0.5, 0.1875, 0.6667, 0.25, 0.6667, 0.25, 0.5833, 0.1875, 0.5833, 0.1875, 0.75, 0.25, 0.75, 0.25, 0.6667, 0.1875, 0.6667, 0.1875, 0.8333, 0.25, 0.8333, 0.25, 0.75, 0.1875, 0.75, 0.1875, 0.9167, 0.25, 0.9167, 0.25, 0.8333, 0.1875, 0.8333, 0.25, 1.0, 0.3125, 1.0, 0.3125, 0.9167, 0.25, 0.9167, 0.25, 0.08333, 0.3125, 0.08333, 0.3125, 0.0, 0.25, 0.0, 0.25, 0.1667, 0.3125, 0.1667, 0.3125, 0.08333, 0.25, 0.08333, 0.25, 0.25, 0.3125, 0.25, 0.3125, 0.1667, 0.25, 0.1667, 0.25, 0.3333, 0.3125, 0.3333, 0.3125, 0.25, 0.25, 0.25, 0.25, 0.4167, 0.3125, 0.4167, 0.3125, 0.3333, 0.25, 0.3333, 0.25, 0.5, 0.3125, 0.5, 0.3125, 0.4167, 0.25, 0.4167, 0.25, 0.5833, 0.3125, 0.5833, 0.3125, 0.5, 0.25, 0.5, 0.25, 0.6667, 0.3125, 0.6667, 0.3125, 0.5833, 0.25, 0.5833, 0.25, 0.75, 0.3125, 0.75, 0.3125, 0.6667, 0.25, 0.6667, 0.25, 0.8333, 0.3125, 0.8333, 0.3125, 0.75, 0.25, 0.75, 0.25, 0.9167, 0.3125, 0.9167, 0.3125, 0.8333, 0.25, 0.8333, 0.3125, 1.0, 0.375, 1.0, 0.375, 0.9167, 0.3125, 0.9167, 0.3125, 0.08333, 0.375, 0.08333, 0.375, 0.0, 0.3125, 0.0, 0.3125, 0.1667, 0.375, 0.1667, 0.375, 0.08333, 0.3125, 0.08333, 0.3125, 0.25, 0.375, 0.25, 0.375, 0.1667, 0.3125, 0.1667, 0.3125, 0.3333, 0.375, 0.3333, 0.375, 0.25, 0.3125, 0.25, 0.3125, 0.4167, 0.375, 0.4167, 0.375, 0.3333, 0.3125, 0.3333, 0.3125, 0.5, 0.375, 0.5, 0.375, 0.4167, 0.3125, 0.4167, 0.3125, 0.5833, 0.375, 0.5833, 0.375, 0.5, 0.3125, 0.5, 0.3125, 0.6667, 0.375, 0.6667, 0.375, 0.5833, 0.3125, 0.5833, 0.3125, 0.75, 0.375, 0.75, 0.375, 0.6667, 0.3125, 0.6667, 0.3125, 0.8333, 0.375, 0.8333, 0.375, 0.75, 0.3125, 0.75, 0.3125, 0.9167, 0.375, 0.9167, 0.375, 0.8333, 0.3125, 0.8333, 0.375, 1.0, 0.4375, 1.0, 0.4375, 0.9167, 0.375, 0.9167, 0.375, 0.08333, 0.4375, 0.08333, 0.4375, 0.0, 0.375, 0.0, 0.375, 0.1667, 0.4375, 0.1667, 0.4375, 0.08333, 0.375, 0.08333, 0.375, 0.25, 0.4375, 0.25, 0.4375, 0.1667, 0.375, 0.1667, 0.375, 0.3333, 0.4375, 0.3333, 0.4375, 0.25, 0.375, 0.25, 0.375, 0.4167, 0.4375, 0.4167, 0.4375, 0.3333, 0.375, 0.3333, 0.375, 0.5, 0.4375, 0.5, 0.4375, 0.4167, 0.375, 0.4167, 0.375, 0.5833, 0.4375, 0.5833, 0.4375, 0.5, 0.375, 0.5, 0.375, 0.6667, 0.4375, 0.6667, 0.4375, 0.5833, 0.375, 0.5833, 0.375, 0.75, 0.4375, 0.75, 0.4375, 0.6667, 0.375, 0.6667, 0.375, 0.8333, 0.4375, 0.8333, 0.4375, 0.75, 0.375, 0.75, 0.375, 0.9167, 0.4375, 0.9167, 0.4375, 0.8333, 0.375, 0.8333, 0.4375, 1.0, 0.5, 1.0, 0.5, 0.9167, 0.4375, 0.9167, 0.4375, 0.08333, 0.5, 0.08333, 0.5, 0.0, 0.4375, 0.0, 0.4375, 0.1667, 0.5, 0.1667, 0.5, 0.08333, 0.4375, 0.08333, 0.4375, 0.25, 0.5, 0.25, 0.5, 0.1667, 0.4375, 0.1667, 0.4375, 0.3333, 0.5, 0.3333, 0.5, 0.25, 0.4375, 0.25, 0.4375, 0.4167, 0.5, 0.4167, 0.5, 0.3333, 0.4375, 0.3333, 0.4375, 0.5, 0.5, 0.5, 0.5, 0.4167, 0.4375, 0.4167, 0.4375, 0.5833, 0.5, 0.5833, 0.5, 0.5, 0.4375, 0.5, 0.4375, 0.6667, 0.5, 0.6667, 0.5, 0.5833, 0.4375, 0.5833, 0.4375, 0.75, 0.5, 0.75, 0.5, 0.6667, 0.4375, 0.6667, 0.4375, 0.8333, 0.5, 0.8333, 0.5, 0.75, 0.4375, 0.75, 0.4375, 0.9167, 0.5, 0.9167, 0.5, 0.8333, 0.4375, 0.8333, 0.5, 1.0, 0.5625, 1.0, 0.5625, 0.9167, 0.5, 0.9167, 0.5, 0.08333, 0.5625, 0.08333, 0.5625, 0.0, 0.5, 0.0, 0.5, 0.1667, 0.5625, 0.1667, 0.5625, 0.08333, 0.5, 0.08333, 0.5, 0.25, 0.5625, 0.25, 0.5625, 0.1667, 0.5, 0.1667, 0.5, 0.3333, 0.5625, 0.3333, 0.5625, 0.25, 0.5, 0.25, 0.5, 0.4167, 0.5625, 0.4167, 0.5625, 0.3333, 0.5, 0.3333, 0.5, 0.5, 0.5625, 0.5, 0.5625, 0.4167, 0.5, 0.4167, 0.5, 0.5833, 0.5625, 0.5833, 0.5625, 0.5, 0.5, 0.5, 0.5, 0.6667, 0.5625, 0.6667, 0.5625, 0.5833, 0.5, 0.5833, 0.5, 0.75, 0.5625, 0.75, 0.5625, 0.6667, 0.5, 0.6667, 0.5, 0.8333, 0.5625, 0.8333, 0.5625, 0.75, 0.5, 0.75, 0.5, 0.9167, 0.5625, 0.9167, 0.5625, 0.8333, 0.5, 0.8333, 0.5625, 1.0, 0.625, 1.0, 0.625, 0.9167, 0.5625, 0.9167, 0.5625, 0.08333, 0.625, 0.08333, 0.625, 0.0, 0.5625, 0.0, 0.5625, 0.1667, 0.625, 0.1667, 0.625, 0.08333, 0.5625, 0.08333, 0.5625, 0.25, 0.625, 0.25, 0.625, 0.1667, 0.5625, 0.1667, 0.5625, 0.3333, 0.625, 0.3333, 0.625, 0.25, 0.5625, 0.25, 0.5625, 0.4167, 0.625, 0.4167, 0.625, 0.3333, 0.5625, 0.3333, 0.5625, 0.5, 0.625, 0.5, 0.625, 0.4167, 0.5625, 0.4167, 0.5625, 0.5833, 0.625, 0.5833, 0.625, 0.5, 0.5625, 0.5, 0.5625, 0.6667, 0.625, 0.6667, 0.625, 0.5833, 0.5625, 0.5833, 0.5625, 0.75, 0.625, 0.75, 0.625, 0.6667, 0.5625, 0.6667, 0.5625, 0.8333, 0.625, 0.8333, 0.625, 0.75, 0.5625, 0.75, 0.5625, 0.9167, 0.625, 0.9167, 0.625, 0.8333, 0.5625, 0.8333, 0.625, 1.0, 0.6875, 1.0, 0.6875, 0.9167, 0.625, 0.9167, 0.625, 0.08333, 0.6875, 0.08333, 0.6875, 0.0, 0.625, 0.0, 0.625, 0.1667, 0.6875, 0.1667, 0.6875, 0.08333, 0.625, 0.08333, 0.625, 0.25, 0.6875, 0.25, 0.6875, 0.1667, 0.625, 0.1667, 0.625, 0.3333, 0.6875, 0.3333, 0.6875, 0.25, 0.625, 0.25, 0.625, 0.4167, 0.6875, 0.4167, 0.6875, 0.3333, 0.625, 0.3333, 0.625, 0.5, 0.6875, 0.5, 0.6875, 0.4167, 0.625, 0.4167, 0.625, 0.5833, 0.6875, 0.5833, 0.6875, 0.5, 0.625, 0.5, 0.625, 0.6667, 0.6875, 0.6667, 0.6875, 0.5833, 0.625, 0.5833, 0.625, 0.75, 0.6875, 0.75, 0.6875, 0.6667, 0.625, 0.6667, 0.625, 0.8333, 0.6875, 0.8333, 0.6875, 0.75, 0.625, 0.75, 0.625, 0.9167, 0.6875, 0.9167, 0.6875, 0.8333, 0.625, 0.8333, 0.6875, 1.0, 0.75, 1.0, 0.75, 0.9167, 0.6875, 0.9167, 0.6875, 0.08333, 0.75, 0.08333, 0.75, 0.0, 0.6875, 0.0, 0.6875, 0.1667, 0.75, 0.1667, 0.75, 0.08333, 0.6875, 0.08333, 0.6875, 0.25, 0.75, 0.25, 0.75, 0.1667, 0.6875, 0.1667, 0.6875, 0.3333, 0.75, 0.3333, 0.75, 0.25, 0.6875, 0.25, 0.6875, 0.4167, 0.75, 0.4167, 0.75, 0.3333, 0.6875, 0.3333, 0.6875, 0.5, 0.75, 0.5, 0.75, 0.4167, 0.6875, 0.4167, 0.6875, 0.5833, 0.75, 0.5833, 0.75, 0.5, 0.6875, 0.5, 0.6875, 0.6667, 0.75, 0.6667, 0.75, 0.5833, 0.6875, 0.5833, 0.6875, 0.75, 0.75, 0.75, 0.75, 0.6667, 0.6875, 0.6667, 0.6875, 0.8333, 0.75, 0.8333, 0.75, 0.75, 0.6875, 0.75, 0.6875, 0.9167, 0.75, 0.9167, 0.75, 0.8333, 0.6875, 0.8333, 0.75, 1.0, 0.8125, 1.0, 0.8125, 0.9167, 0.75, 0.9167, 0.75, 0.08333, 0.8125, 0.08333, 0.8125, 0.0, 0.75, 0.0, 0.75, 0.1667, 0.8125, 0.1667, 0.8125, 0.08333, 0.75, 0.08333, 0.75, 0.25, 0.8125, 0.25, 0.8125, 0.1667, 0.75, 0.1667, 0.75, 0.3333, 0.8125, 0.3333, 0.8125, 0.25, 0.75, 0.25, 0.75, 0.4167, 0.8125, 0.4167, 0.8125, 0.3333, 0.75, 0.3333, 0.75, 0.5, 0.8125, 0.5, 0.8125, 0.4167, 0.75, 0.4167, 0.75, 0.5833, 0.8125, 0.5833, 0.8125, 0.5, 0.75, 0.5, 0.75, 0.6667, 0.8125, 0.6667, 0.8125, 0.5833, 0.75, 0.5833, 0.75, 0.75, 0.8125, 0.75, 0.8125, 0.6667, 0.75, 0.6667, 0.75, 0.8333, 0.8125, 0.8333, 0.8125, 0.75, 0.75, 0.75, 0.75, 0.9167, 0.8125, 0.9167, 0.8125, 0.8333, 0.75, 0.8333, 0.8125, 1.0, 0.875, 1.0, 0.875, 0.9167, 0.8125, 0.9167, 0.8125, 0.08333, 0.875, 0.08333, 0.875, 0.0, 0.8125, 0.0, 0.8125, 0.1667, 0.875, 0.1667, 0.875, 0.08333, 0.8125, 0.08333, 0.8125, 0.25, 0.875, 0.25, 0.875, 0.1667, 0.8125, 0.1667, 0.8125, 0.3333, 0.875, 0.3333, 0.875, 0.25, 0.8125, 0.25, 0.8125, 0.4167, 0.875, 0.4167, 0.875, 0.3333, 0.8125, 0.3333, 0.8125, 0.5, 0.875, 0.5, 0.875, 0.4167, 0.8125, 0.4167, 0.8125, 0.5833, 0.875, 0.5833, 0.875, 0.5, 0.8125, 0.5, 0.8125, 0.6667, 0.875, 0.6667, 0.875, 0.5833, 0.8125, 0.5833, 0.8125, 0.75, 0.875, 0.75, 0.875, 0.6667, 0.8125, 0.6667, 0.8125, 0.8333, 0.875, 0.8333, 0.875, 0.75, 0.8125, 0.75, 0.8125, 0.9167, 0.875, 0.9167, 0.875, 0.8333, 0.8125, 0.8333, 0.875, 1.0, 0.9375, 1.0, 0.9375, 0.9167, 0.875, 0.9167, 0.875, 0.08333, 0.9375, 0.08333, 0.9375, 0.0, 0.875, 0.0, 0.875, 0.1667, 0.9375, 0.1667, 0.9375, 0.08333, 0.875, 0.08333, 0.875, 0.25, 0.9375, 0.25, 0.9375, 0.1667, 0.875, 0.1667, 0.875, 0.3333, 0.9375, 0.3333, 0.9375, 0.25, 0.875, 0.25, 0.875, 0.4167, 0.9375, 0.4167, 0.9375, 0.3333, 0.875, 0.3333, 0.875, 0.5, 0.9375, 0.5, 0.9375, 0.4167, 0.875, 0.4167, 0.875, 0.5833, 0.9375, 0.5833, 0.9375, 0.5, 0.875, 0.5, 0.875, 0.6667, 0.9375, 0.6667, 0.9375, 0.5833, 0.875, 0.5833, 0.875, 0.75, 0.9375, 0.75, 0.9375, 0.6667, 0.875, 0.6667, 0.875, 0.8333, 0.9375, 0.8333, 0.9375, 0.75, 0.875, 0.75, 0.875, 0.9167, 0.9375, 0.9167, 0.9375, 0.8333, 0.875, 0.8333, 0.9375, 1.0, 1.0, 1.0, 1.0, 0.9167, 0.9375, 0.9167, 0.9375, 0.08333, 1.0, 0.08333, 1.0, 0.0, 0.9375, 0.0, 0.9375, 0.1667, 1.0, 0.1667, 1.0, 0.08333, 0.9375, 0.08333, 0.9375, 0.25, 1.0, 0.25, 1.0, 0.1667, 0.9375, 0.1667, 0.9375, 0.3333, 1.0, 0.3333, 1.0, 0.25, 0.9375, 0.25, 0.9375, 0.4167, 1.0, 0.4167, 1.0, 0.3333, 0.9375, 0.3333, 0.9375, 0.5, 1.0, 0.5, 1.0, 0.4167, 0.9375, 0.4167, 0.9375, 0.5833, 1.0, 0.5833, 1.0, 0.5, 0.9375, 0.5, 0.9375, 0.6667, 1.0, 0.6667, 1.0, 0.5833, 0.9375, 0.5833, 0.9375, 0.75, 1.0, 0.75, 1.0, 0.6667, 0.9375, 0.6667, 0.9375, 0.8333, 1.0, 0.8333, 1.0, 0.75, 0.9375, 0.75, 0.9375, 0.9167, 1.0, 0.9167, 1.0, 0.8333, 0.9375, 0.8333, 0.8367, 0.4299, 0.75, 0.4497, 0.75, 0.49, 0.8541, 0.4662, 0.9061, 0.3745, 0.8367, 0.4299, 0.8541, 0.4662, 0.9376, 0.3996, 0.9447, 0.2944, 0.9061, 0.3745, 0.9376, 0.3996, 0.984, 0.3034, 0.9447, 0.2056, 0.9447, 0.2944, 0.984, 0.3034, 0.984, 0.1966, 0.9061, 0.1255, 0.9447, 0.2056, 0.984, 0.1966, 0.9376, 0.1004, 0.8367, 0.07007, 0.9061, 0.1255, 0.9376, 0.1004, 0.8541, 0.03377, 0.75, 0.05029, 0.8367, 0.07007, 0.8541, 0.03377, 0.75, 0.01, 0.6633, 0.07007, 0.75, 0.05029, 0.75, 0.01, 0.6459, 0.03377, 0.5939, 0.1255, 0.6633, 0.07007, 0.6459, 0.03377, 0.5624, 0.1004, 0.5553, 0.2056, 0.5939, 0.1255, 0.5624, 0.1004, 0.516, 0.1966, 0.5553, 0.2944, 0.5553, 0.2056, 0.516, 0.1966, 0.516, 0.3034, 0.5939, 0.3745, 0.5553, 0.2944, 0.516, 0.3034, 0.5624, 0.3996, 0.6633, 0.4299, 0.5939, 0.3745, 0.5624, 0.3996, 0.6459, 0.4662, 0.75, 0.4497, 0.6633, 0.4299, 0.6459, 0.4662, 0.75, 0.49, 0.75, 0.4497, 0.8367, 0.4299, 0.9061, 0.3745, 0.9447, 0.2944, 0.9447, 0.2056, 0.9061, 0.1255, 0.8367, 0.07007, 0.75, 0.05029, 0.6633, 0.07007, 0.5939, 0.1255, 0.5553, 0.2056, 0.5553, 0.2944, 0.5939, 0.3745, 0.6633, 0.4299, 0.5939, 0.3745, 0.6633, 0.4299, 0.6633, 0.4299, 0.5939, 0.3745, 0.9061, 0.1255, 0.8367, 0.07007, 0.8367, 0.07007, 0.9061, 0.1255, 0.6633, 0.4299, 0.75, 0.4497, 0.75, 0.4497, 0.6633, 0.4299, 0.8367, 0.07007, 0.75, 0.05029, 0.75, 0.05029, 0.8367, 0.07007, 0.75, 0.05029, 0.6633, 0.07007, 0.6633, 0.07007, 0.75, 0.05029, 0.75, 0.4497, 0.8367, 0.4299, 0.8367, 0.4299, 0.75, 0.4497, 0.6633, 0.07007, 0.5939, 0.1255, 0.5939, 0.1255, 0.6633, 0.07007, 0.8367, 0.4299, 0.9061, 0.3745, 0.9061, 0.3745, 0.8367, 0.4299, 0.5939, 0.1255, 0.5553, 0.2056, 0.5553, 0.2056, 0.5939, 0.1255, 0.9061, 0.3745, 0.9447, 0.2944, 0.9447, 0.2944, 0.9061, 0.3745, 0.5553, 0.2056, 0.5553, 0.2944, 0.5553, 0.2944, 0.5553, 0.2056, 0.9447, 0.2944, 0.9447, 0.2056, 0.9447, 0.2056, 0.9447, 0.2944, 0.5553, 0.2944, 0.5939, 0.3745, 0.5939, 0.3745, 0.5553, 0.2944])
me_cylinder.materials.append(mat_material)
me_cylinder.update()

# ---- objects
ob_gas_bottle = bpy.data.objects.new('Gas Bottle', me_cylinder)

# ---- transforms, parenting, visibility, modifiers, constraints
ob_gas_bottle.location = (0.0, 0.0, 0.0)

# ---- collection membership
col_collection.objects.link(ob_gas_bottle)

# ---- scene / render settings (as saved in the file)
scene.frame_start = 1; scene.frame_end = 250; scene.frame_set(1)
scene.render.engine = 'BLENDER_EEVEE_NEXT'
scene.cycles.sampling_pattern = 'TABULATED_SOBOL'
scene.cycles.use_light_tree = False
scene.view_settings.view_transform = 'Filmic'
bpy.context.view_layer.update()

# ---- added for rendering (the .blend has no active camera and no usable light): camera, sun
cam_auto = bpy.data.cameras.new('AutoCamera')
cam_auto.lens = 50.0
cam_auto.sensor_width = 36.0
cam_auto.clip_end = 1000.0
ob_auto_camera = bpy.data.objects.new('AutoCamera', cam_auto)
scene.collection.objects.link(ob_auto_camera)
ob_auto_camera.location = (1.03324, -1.23988, 1.16737)
ob_auto_camera.rotation_euler = (1.09748, -7.21219e-08, 0.694738)
scene.camera = ob_auto_camera
light_auto_sun = bpy.data.lights.new('AutoSun', 'SUN')
light_auto_sun.energy = 3.0
light_auto_sun.angle = 0.0523599
ob_auto_sun = bpy.data.objects.new('AutoSun', light_auto_sun)
scene.collection.objects.link(ob_auto_sun)
ob_auto_sun.rotation_euler = (0.872665, 0.174533, 0.523599)
bpy.context.view_layer.update()
